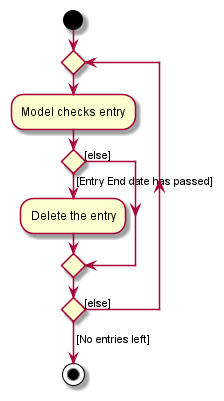

The diagram above was rendered by PlantUML. Its source (embedded in the PNG):
@startuml

start

repeat
  :Model checks entry;
    if () then ([Entry End date has passed])
        :Delete the entry;
    else ([else])
    endif
repeat while () is ([else])
->[No entries left];
stop
@enduml